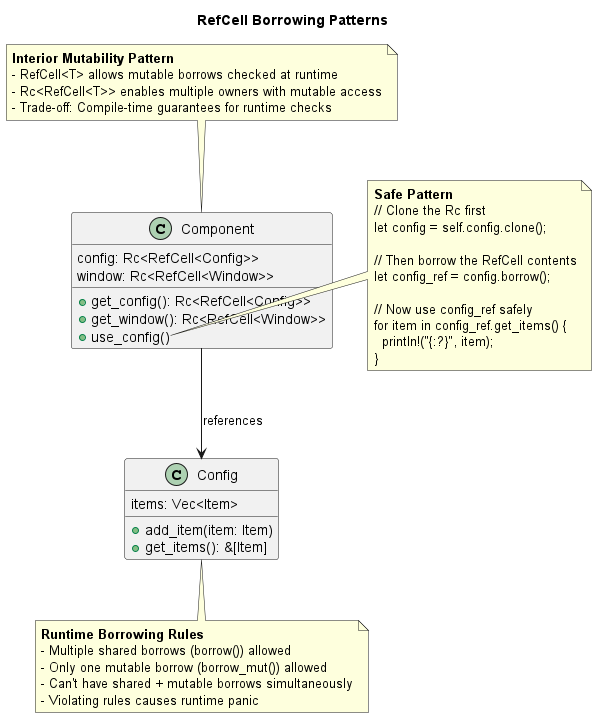

The diagram above was rendered by PlantUML. Its source (embedded in the PNG):
@startuml RefCell_Patterns

title "RefCell Borrowing Patterns"

class "Component" as Component {
  config: Rc<RefCell<Config>>
  window: Rc<RefCell<Window>>
  + get_config(): Rc<RefCell<Config>>
  + get_window(): Rc<RefCell<Window>>
  + use_config()
}

class "Config" as Config {
  items: Vec<Item>
  + add_item(item: Item)
  + get_items(): &[Item]
}

Component --> Config : references

note top of Component
  <b>Interior Mutability Pattern</b>
  - RefCell<T> allows mutable borrows checked at runtime
  - Rc<RefCell<T>> enables multiple owners with mutable access
  - Trade-off: Compile-time guarantees for runtime checks
end note

note right of Component::use_config
  <b>Safe Pattern</b>
  // Clone the Rc first
  let config = self.config.clone();
  
  // Then borrow the RefCell contents
  let config_ref = config.borrow();
  
  // Now use config_ref safely
  for item in config_ref.get_items() {
    println!("{:?}", item);
  }
end note

note bottom of Config
  <b>Runtime Borrowing Rules</b>
  - Multiple shared borrows (borrow()) allowed
  - Only one mutable borrow (borrow_mut()) allowed
  - Can't have shared + mutable borrows simultaneously
  - Violating rules causes runtime panic
end note

@enduml